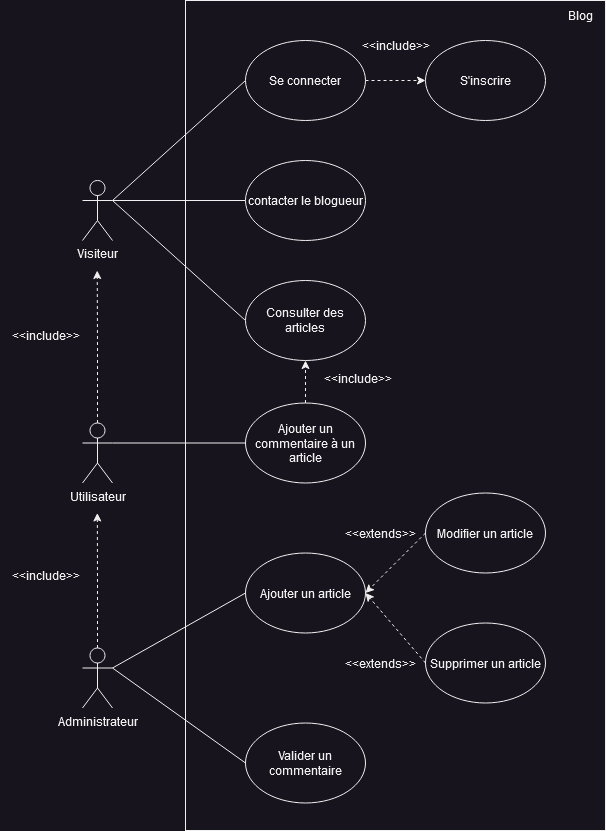

The diagram above was exported from draw.io. Its source (the exported page's mxGraphModel, read from the mxfile embedded in the PNG):
<mxGraphModel dx="2074" dy="1106" grid="1" gridSize="10" guides="1" tooltips="1" connect="1" arrows="1" fold="1" page="1" pageScale="1" pageWidth="827" pageHeight="1169" math="0" shadow="0">
  <root>
    <mxCell id="0" />
    <mxCell id="1" parent="0" />
    <mxCell id="TuhBdciGU9eDg3nPLKS7-1" value="" style="rounded=0;whiteSpace=wrap;html=1;movable=1;resizable=1;rotatable=1;deletable=1;editable=1;locked=0;connectable=1;" vertex="1" parent="1">
      <mxGeometry x="296" y="170" width="420" height="830" as="geometry" />
    </mxCell>
    <mxCell id="TuhBdciGU9eDg3nPLKS7-7" style="rounded=0;orthogonalLoop=1;jettySize=auto;html=1;exitX=1;exitY=0.3333333333333333;exitDx=0;exitDy=0;exitPerimeter=0;entryX=0;entryY=0.5;entryDx=0;entryDy=0;endArrow=none;endFill=0;" edge="1" parent="1" source="TuhBdciGU9eDg3nPLKS7-2" target="TuhBdciGU9eDg3nPLKS7-3">
      <mxGeometry relative="1" as="geometry" />
    </mxCell>
    <mxCell id="TuhBdciGU9eDg3nPLKS7-9" style="rounded=0;orthogonalLoop=1;jettySize=auto;html=1;exitX=1;exitY=0.3333333333333333;exitDx=0;exitDy=0;exitPerimeter=0;entryX=0;entryY=0.5;entryDx=0;entryDy=0;endArrow=none;endFill=0;" edge="1" parent="1" source="TuhBdciGU9eDg3nPLKS7-2" target="TuhBdciGU9eDg3nPLKS7-8">
      <mxGeometry relative="1" as="geometry" />
    </mxCell>
    <mxCell id="TuhBdciGU9eDg3nPLKS7-40" style="edgeStyle=orthogonalEdgeStyle;rounded=0;orthogonalLoop=1;jettySize=auto;html=1;exitX=1;exitY=0.3333333333333333;exitDx=0;exitDy=0;exitPerimeter=0;entryX=0;entryY=0.5;entryDx=0;entryDy=0;endArrow=none;endFill=0;" edge="1" parent="1" source="TuhBdciGU9eDg3nPLKS7-2" target="TuhBdciGU9eDg3nPLKS7-38">
      <mxGeometry relative="1" as="geometry" />
    </mxCell>
    <mxCell id="TuhBdciGU9eDg3nPLKS7-2" value="Visiteur" style="shape=umlActor;verticalLabelPosition=bottom;verticalAlign=top;html=1;outlineConnect=0;" vertex="1" parent="1">
      <mxGeometry x="193" y="350" width="30" height="60" as="geometry" />
    </mxCell>
    <mxCell id="TuhBdciGU9eDg3nPLKS7-5" style="edgeStyle=orthogonalEdgeStyle;rounded=0;orthogonalLoop=1;jettySize=auto;html=1;exitX=1;exitY=0.5;exitDx=0;exitDy=0;entryX=0;entryY=0.5;entryDx=0;entryDy=0;dashed=1;" edge="1" parent="1" source="TuhBdciGU9eDg3nPLKS7-3" target="TuhBdciGU9eDg3nPLKS7-4">
      <mxGeometry relative="1" as="geometry" />
    </mxCell>
    <mxCell id="TuhBdciGU9eDg3nPLKS7-3" value="Se connecter" style="ellipse;whiteSpace=wrap;html=1;" vertex="1" parent="1">
      <mxGeometry x="356" y="210" width="120" height="80" as="geometry" />
    </mxCell>
    <mxCell id="TuhBdciGU9eDg3nPLKS7-4" value="S'inscrire" style="ellipse;whiteSpace=wrap;html=1;" vertex="1" parent="1">
      <mxGeometry x="536" y="210" width="120" height="80" as="geometry" />
    </mxCell>
    <mxCell id="TuhBdciGU9eDg3nPLKS7-6" value="&amp;lt;&amp;lt;include&amp;gt;&amp;gt;" style="text;html=1;align=center;verticalAlign=middle;resizable=0;points=[];autosize=1;strokeColor=none;fillColor=none;" vertex="1" parent="1">
      <mxGeometry x="461" y="200" width="90" height="30" as="geometry" />
    </mxCell>
    <mxCell id="TuhBdciGU9eDg3nPLKS7-8" value="Consulter des articles" style="ellipse;whiteSpace=wrap;html=1;" vertex="1" parent="1">
      <mxGeometry x="356" y="450" width="120" height="80" as="geometry" />
    </mxCell>
    <mxCell id="TuhBdciGU9eDg3nPLKS7-16" style="rounded=0;orthogonalLoop=1;jettySize=auto;html=1;exitX=0.5;exitY=0;exitDx=0;exitDy=0;entryX=0.5;entryY=1;entryDx=0;entryDy=0;dashed=1;" edge="1" parent="1" source="TuhBdciGU9eDg3nPLKS7-10" target="TuhBdciGU9eDg3nPLKS7-8">
      <mxGeometry relative="1" as="geometry" />
    </mxCell>
    <mxCell id="TuhBdciGU9eDg3nPLKS7-10" value="Ajouter un commentaire à un article" style="ellipse;whiteSpace=wrap;html=1;" vertex="1" parent="1">
      <mxGeometry x="356" y="572.5" width="120" height="80" as="geometry" />
    </mxCell>
    <mxCell id="TuhBdciGU9eDg3nPLKS7-13" style="rounded=0;orthogonalLoop=1;jettySize=auto;html=1;exitX=1;exitY=0.3333333333333333;exitDx=0;exitDy=0;exitPerimeter=0;entryX=0;entryY=0.5;entryDx=0;entryDy=0;endArrow=none;endFill=0;" edge="1" parent="1" source="TuhBdciGU9eDg3nPLKS7-11" target="TuhBdciGU9eDg3nPLKS7-10">
      <mxGeometry relative="1" as="geometry" />
    </mxCell>
    <mxCell id="TuhBdciGU9eDg3nPLKS7-41" style="edgeStyle=orthogonalEdgeStyle;rounded=0;orthogonalLoop=1;jettySize=auto;html=1;exitX=0.5;exitY=0;exitDx=0;exitDy=0;exitPerimeter=0;dashed=1;" edge="1" parent="1" source="TuhBdciGU9eDg3nPLKS7-11">
      <mxGeometry relative="1" as="geometry">
        <mxPoint x="207.72413793103442" y="440" as="targetPoint" />
      </mxGeometry>
    </mxCell>
    <mxCell id="TuhBdciGU9eDg3nPLKS7-11" value="Utilisateur" style="shape=umlActor;verticalLabelPosition=bottom;verticalAlign=top;html=1;outlineConnect=0;" vertex="1" parent="1">
      <mxGeometry x="193" y="592.5" width="30" height="60" as="geometry" />
    </mxCell>
    <mxCell id="TuhBdciGU9eDg3nPLKS7-18" value="Ajouter un article" style="ellipse;whiteSpace=wrap;html=1;" vertex="1" parent="1">
      <mxGeometry x="356" y="722.5" width="120" height="80" as="geometry" />
    </mxCell>
    <mxCell id="TuhBdciGU9eDg3nPLKS7-23" value="&amp;lt;&amp;lt;include&amp;gt;&amp;gt;" style="text;html=1;align=center;verticalAlign=middle;resizable=0;points=[];autosize=1;strokeColor=none;fillColor=none;" vertex="1" parent="1">
      <mxGeometry x="111" y="490" width="90" height="30" as="geometry" />
    </mxCell>
    <mxCell id="TuhBdciGU9eDg3nPLKS7-28" style="rounded=0;orthogonalLoop=1;jettySize=auto;html=1;exitX=0;exitY=0.5;exitDx=0;exitDy=0;entryX=1;entryY=0.5;entryDx=0;entryDy=0;dashed=1;" edge="1" parent="1" source="TuhBdciGU9eDg3nPLKS7-24" target="TuhBdciGU9eDg3nPLKS7-18">
      <mxGeometry relative="1" as="geometry" />
    </mxCell>
    <mxCell id="TuhBdciGU9eDg3nPLKS7-24" value="Modifier un article" style="ellipse;whiteSpace=wrap;html=1;" vertex="1" parent="1">
      <mxGeometry x="536" y="662.5" width="120" height="80" as="geometry" />
    </mxCell>
    <mxCell id="TuhBdciGU9eDg3nPLKS7-26" style="rounded=0;orthogonalLoop=1;jettySize=auto;html=1;exitX=0;exitY=0.5;exitDx=0;exitDy=0;entryX=1;entryY=0.5;entryDx=0;entryDy=0;dashed=1;" edge="1" parent="1" source="TuhBdciGU9eDg3nPLKS7-25" target="TuhBdciGU9eDg3nPLKS7-18">
      <mxGeometry relative="1" as="geometry" />
    </mxCell>
    <mxCell id="TuhBdciGU9eDg3nPLKS7-25" value="Supprimer un article" style="ellipse;whiteSpace=wrap;html=1;" vertex="1" parent="1">
      <mxGeometry x="536" y="792.5" width="120" height="80" as="geometry" />
    </mxCell>
    <mxCell id="TuhBdciGU9eDg3nPLKS7-30" value="&amp;lt;&amp;lt;extends&amp;gt;&amp;gt;" style="text;html=1;align=center;verticalAlign=middle;resizable=0;points=[];autosize=1;strokeColor=none;fillColor=none;" vertex="1" parent="1">
      <mxGeometry x="446" y="687.5" width="90" height="30" as="geometry" />
    </mxCell>
    <mxCell id="TuhBdciGU9eDg3nPLKS7-31" value="&amp;lt;&amp;lt;include&amp;gt;&amp;gt;" style="text;html=1;align=center;verticalAlign=middle;resizable=0;points=[];autosize=1;strokeColor=none;fillColor=none;" vertex="1" parent="1">
      <mxGeometry x="423" y="532.5" width="90" height="30" as="geometry" />
    </mxCell>
    <mxCell id="TuhBdciGU9eDg3nPLKS7-32" value="&amp;lt;&amp;lt;extends&amp;gt;&amp;gt;" style="text;html=1;align=center;verticalAlign=middle;resizable=0;points=[];autosize=1;strokeColor=none;fillColor=none;" vertex="1" parent="1">
      <mxGeometry x="446" y="817.5" width="90" height="30" as="geometry" />
    </mxCell>
    <mxCell id="TuhBdciGU9eDg3nPLKS7-34" style="rounded=0;orthogonalLoop=1;jettySize=auto;html=1;exitX=1;exitY=0.3333333333333333;exitDx=0;exitDy=0;exitPerimeter=0;entryX=0;entryY=0.5;entryDx=0;entryDy=0;endArrow=none;endFill=0;" edge="1" parent="1" source="TuhBdciGU9eDg3nPLKS7-33" target="TuhBdciGU9eDg3nPLKS7-18">
      <mxGeometry relative="1" as="geometry" />
    </mxCell>
    <mxCell id="TuhBdciGU9eDg3nPLKS7-35" style="edgeStyle=orthogonalEdgeStyle;rounded=0;orthogonalLoop=1;jettySize=auto;html=1;exitX=0.5;exitY=0;exitDx=0;exitDy=0;exitPerimeter=0;dashed=1;" edge="1" parent="1" source="TuhBdciGU9eDg3nPLKS7-33">
      <mxGeometry relative="1" as="geometry">
        <mxPoint x="207.8275862068965" y="682.5" as="targetPoint" />
      </mxGeometry>
    </mxCell>
    <mxCell id="TuhBdciGU9eDg3nPLKS7-39" style="rounded=0;orthogonalLoop=1;jettySize=auto;html=1;exitX=1;exitY=0.3333333333333333;exitDx=0;exitDy=0;exitPerimeter=0;entryX=0;entryY=0.5;entryDx=0;entryDy=0;endArrow=none;endFill=0;" edge="1" parent="1" source="TuhBdciGU9eDg3nPLKS7-33" target="TuhBdciGU9eDg3nPLKS7-37">
      <mxGeometry relative="1" as="geometry" />
    </mxCell>
    <mxCell id="TuhBdciGU9eDg3nPLKS7-33" value="Administrateur" style="shape=umlActor;verticalLabelPosition=bottom;verticalAlign=top;html=1;outlineConnect=0;" vertex="1" parent="1">
      <mxGeometry x="193" y="817.5" width="30" height="60" as="geometry" />
    </mxCell>
    <mxCell id="TuhBdciGU9eDg3nPLKS7-36" value="&amp;lt;&amp;lt;include&amp;gt;&amp;gt;" style="text;html=1;align=center;verticalAlign=middle;resizable=0;points=[];autosize=1;strokeColor=none;fillColor=none;" vertex="1" parent="1">
      <mxGeometry x="111" y="730" width="90" height="30" as="geometry" />
    </mxCell>
    <mxCell id="TuhBdciGU9eDg3nPLKS7-37" value="Valider un commentaire" style="ellipse;whiteSpace=wrap;html=1;" vertex="1" parent="1">
      <mxGeometry x="356" y="892.5" width="120" height="80" as="geometry" />
    </mxCell>
    <mxCell id="TuhBdciGU9eDg3nPLKS7-38" value="contacter le blogueur" style="ellipse;whiteSpace=wrap;html=1;" vertex="1" parent="1">
      <mxGeometry x="356" y="330" width="120" height="80" as="geometry" />
    </mxCell>
    <mxCell id="TuhBdciGU9eDg3nPLKS7-42" value="Blog" style="text;html=1;align=center;verticalAlign=middle;resizable=0;points=[];autosize=1;strokeColor=none;fillColor=none;" vertex="1" parent="1">
      <mxGeometry x="666" y="170" width="50" height="30" as="geometry" />
    </mxCell>
  </root>
</mxGraphModel>